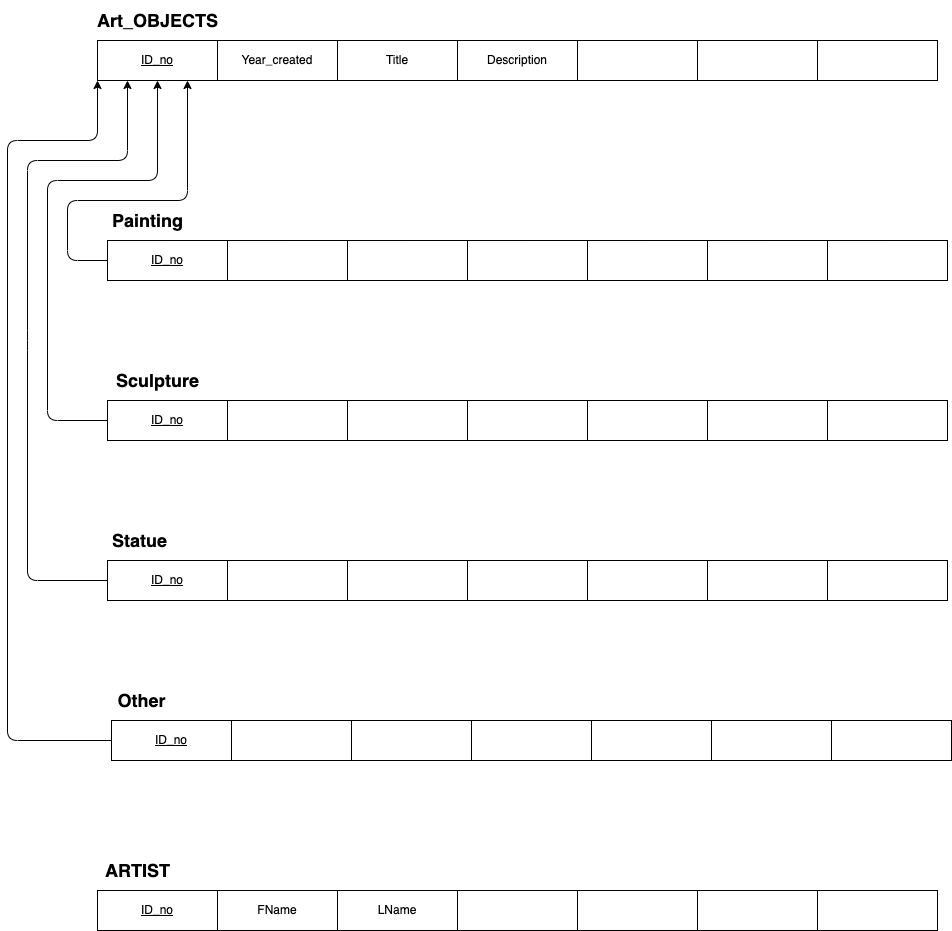

The diagram above was exported from draw.io. Its source (the exported page's mxGraphModel, read from the mxfile embedded in the PNG):
<mxGraphModel dx="1815" dy="2267" grid="1" gridSize="10" guides="1" tooltips="1" connect="1" arrows="1" fold="1" page="1" pageScale="1" pageWidth="850" pageHeight="1100" math="0" shadow="0">
  <root>
    <mxCell id="0" />
    <mxCell id="1" parent="0" />
    <mxCell id="17" value="" style="group" vertex="1" connectable="0" parent="1">
      <mxGeometry width="850" height="80" as="geometry" />
    </mxCell>
    <mxCell id="9" value="&lt;u&gt;ID_no&lt;/u&gt;" style="rounded=0;whiteSpace=wrap;html=1;" vertex="1" parent="17">
      <mxGeometry x="10" y="40" width="120" height="40" as="geometry" />
    </mxCell>
    <mxCell id="10" value="Painting" style="text;strokeColor=none;fillColor=none;html=1;fontSize=18;fontStyle=1;verticalAlign=middle;align=center;" vertex="1" parent="17">
      <mxGeometry width="100" height="40" as="geometry" />
    </mxCell>
    <mxCell id="11" value="" style="rounded=0;whiteSpace=wrap;html=1;" vertex="1" parent="17">
      <mxGeometry x="130" y="40" width="120" height="40" as="geometry" />
    </mxCell>
    <mxCell id="12" value="" style="rounded=0;whiteSpace=wrap;html=1;" vertex="1" parent="17">
      <mxGeometry x="250" y="40" width="120" height="40" as="geometry" />
    </mxCell>
    <mxCell id="13" value="" style="rounded=0;whiteSpace=wrap;html=1;" vertex="1" parent="17">
      <mxGeometry x="370" y="40" width="120" height="40" as="geometry" />
    </mxCell>
    <mxCell id="14" value="" style="rounded=0;whiteSpace=wrap;html=1;" vertex="1" parent="17">
      <mxGeometry x="610" y="40" width="120" height="40" as="geometry" />
    </mxCell>
    <mxCell id="15" value="" style="rounded=0;whiteSpace=wrap;html=1;" vertex="1" parent="17">
      <mxGeometry x="490" y="40" width="120" height="40" as="geometry" />
    </mxCell>
    <mxCell id="16" value="" style="rounded=0;whiteSpace=wrap;html=1;" vertex="1" parent="17">
      <mxGeometry x="730" y="40" width="120" height="40" as="geometry" />
    </mxCell>
    <mxCell id="19" value="" style="group" vertex="1" connectable="0" parent="1">
      <mxGeometry y="160" width="850" height="80" as="geometry" />
    </mxCell>
    <mxCell id="20" value="&lt;u&gt;ID_no&lt;/u&gt;" style="rounded=0;whiteSpace=wrap;html=1;" vertex="1" parent="19">
      <mxGeometry x="10" y="40" width="120" height="40" as="geometry" />
    </mxCell>
    <mxCell id="21" value="Sculpture" style="text;strokeColor=none;fillColor=none;html=1;fontSize=18;fontStyle=1;verticalAlign=middle;align=center;" vertex="1" parent="19">
      <mxGeometry x="10" width="100" height="40" as="geometry" />
    </mxCell>
    <mxCell id="22" value="" style="rounded=0;whiteSpace=wrap;html=1;" vertex="1" parent="19">
      <mxGeometry x="130" y="40" width="120" height="40" as="geometry" />
    </mxCell>
    <mxCell id="23" value="" style="rounded=0;whiteSpace=wrap;html=1;" vertex="1" parent="19">
      <mxGeometry x="250" y="40" width="120" height="40" as="geometry" />
    </mxCell>
    <mxCell id="24" value="" style="rounded=0;whiteSpace=wrap;html=1;" vertex="1" parent="19">
      <mxGeometry x="370" y="40" width="120" height="40" as="geometry" />
    </mxCell>
    <mxCell id="25" value="" style="rounded=0;whiteSpace=wrap;html=1;" vertex="1" parent="19">
      <mxGeometry x="610" y="40" width="120" height="40" as="geometry" />
    </mxCell>
    <mxCell id="26" value="" style="rounded=0;whiteSpace=wrap;html=1;" vertex="1" parent="19">
      <mxGeometry x="490" y="40" width="120" height="40" as="geometry" />
    </mxCell>
    <mxCell id="27" value="" style="rounded=0;whiteSpace=wrap;html=1;" vertex="1" parent="19">
      <mxGeometry x="730" y="40" width="120" height="40" as="geometry" />
    </mxCell>
    <mxCell id="28" value="" style="group" vertex="1" connectable="0" parent="1">
      <mxGeometry x="4" y="480" width="850" height="80" as="geometry" />
    </mxCell>
    <mxCell id="29" value="&lt;u&gt;ID_no&lt;/u&gt;" style="rounded=0;whiteSpace=wrap;html=1;" vertex="1" parent="28">
      <mxGeometry x="10" y="40" width="120" height="40" as="geometry" />
    </mxCell>
    <mxCell id="30" value="Other" style="text;strokeColor=none;fillColor=none;html=1;fontSize=18;fontStyle=1;verticalAlign=middle;align=center;" vertex="1" parent="28">
      <mxGeometry x="-10" width="100" height="40" as="geometry" />
    </mxCell>
    <mxCell id="31" value="" style="rounded=0;whiteSpace=wrap;html=1;" vertex="1" parent="28">
      <mxGeometry x="130" y="40" width="120" height="40" as="geometry" />
    </mxCell>
    <mxCell id="32" value="" style="rounded=0;whiteSpace=wrap;html=1;" vertex="1" parent="28">
      <mxGeometry x="250" y="40" width="120" height="40" as="geometry" />
    </mxCell>
    <mxCell id="33" value="" style="rounded=0;whiteSpace=wrap;html=1;" vertex="1" parent="28">
      <mxGeometry x="370" y="40" width="120" height="40" as="geometry" />
    </mxCell>
    <mxCell id="34" value="" style="rounded=0;whiteSpace=wrap;html=1;" vertex="1" parent="28">
      <mxGeometry x="610" y="40" width="120" height="40" as="geometry" />
    </mxCell>
    <mxCell id="35" value="" style="rounded=0;whiteSpace=wrap;html=1;" vertex="1" parent="28">
      <mxGeometry x="490" y="40" width="120" height="40" as="geometry" />
    </mxCell>
    <mxCell id="36" value="" style="rounded=0;whiteSpace=wrap;html=1;" vertex="1" parent="28">
      <mxGeometry x="730" y="40" width="120" height="40" as="geometry" />
    </mxCell>
    <mxCell id="38" value="" style="group" vertex="1" connectable="0" parent="1">
      <mxGeometry y="320" width="850" height="80" as="geometry" />
    </mxCell>
    <mxCell id="39" value="&lt;u&gt;ID_no&lt;/u&gt;" style="rounded=0;whiteSpace=wrap;html=1;" vertex="1" parent="38">
      <mxGeometry x="10" y="40" width="120" height="40" as="geometry" />
    </mxCell>
    <mxCell id="40" value="Statue" style="text;strokeColor=none;fillColor=none;html=1;fontSize=18;fontStyle=1;verticalAlign=middle;align=center;" vertex="1" parent="38">
      <mxGeometry x="-8" width="100" height="40" as="geometry" />
    </mxCell>
    <mxCell id="41" value="" style="rounded=0;whiteSpace=wrap;html=1;" vertex="1" parent="38">
      <mxGeometry x="130" y="40" width="120" height="40" as="geometry" />
    </mxCell>
    <mxCell id="42" value="" style="rounded=0;whiteSpace=wrap;html=1;" vertex="1" parent="38">
      <mxGeometry x="250" y="40" width="120" height="40" as="geometry" />
    </mxCell>
    <mxCell id="43" value="" style="rounded=0;whiteSpace=wrap;html=1;" vertex="1" parent="38">
      <mxGeometry x="370" y="40" width="120" height="40" as="geometry" />
    </mxCell>
    <mxCell id="44" value="" style="rounded=0;whiteSpace=wrap;html=1;" vertex="1" parent="38">
      <mxGeometry x="610" y="40" width="120" height="40" as="geometry" />
    </mxCell>
    <mxCell id="45" value="" style="rounded=0;whiteSpace=wrap;html=1;" vertex="1" parent="38">
      <mxGeometry x="490" y="40" width="120" height="40" as="geometry" />
    </mxCell>
    <mxCell id="46" value="" style="rounded=0;whiteSpace=wrap;html=1;" vertex="1" parent="38">
      <mxGeometry x="730" y="40" width="120" height="40" as="geometry" />
    </mxCell>
    <mxCell id="57" value="" style="group" vertex="1" connectable="0" parent="1">
      <mxGeometry x="-10" y="-200" width="850" height="80" as="geometry" />
    </mxCell>
    <mxCell id="58" value="&lt;u&gt;ID_no&lt;/u&gt;" style="rounded=0;whiteSpace=wrap;html=1;" vertex="1" parent="57">
      <mxGeometry x="10" y="40" width="120" height="40" as="geometry" />
    </mxCell>
    <mxCell id="59" value="Art_OBJECTS" style="text;strokeColor=none;fillColor=none;html=1;fontSize=18;fontStyle=1;verticalAlign=middle;align=center;" vertex="1" parent="57">
      <mxGeometry x="20" width="100" height="40" as="geometry" />
    </mxCell>
    <mxCell id="60" value="Year_created" style="rounded=0;whiteSpace=wrap;html=1;" vertex="1" parent="57">
      <mxGeometry x="130" y="40" width="120" height="40" as="geometry" />
    </mxCell>
    <mxCell id="61" value="Title" style="rounded=0;whiteSpace=wrap;html=1;" vertex="1" parent="57">
      <mxGeometry x="250" y="40" width="120" height="40" as="geometry" />
    </mxCell>
    <mxCell id="62" value="Description" style="rounded=0;whiteSpace=wrap;html=1;" vertex="1" parent="57">
      <mxGeometry x="370" y="40" width="120" height="40" as="geometry" />
    </mxCell>
    <mxCell id="63" value="" style="rounded=0;whiteSpace=wrap;html=1;" vertex="1" parent="57">
      <mxGeometry x="610" y="40" width="120" height="40" as="geometry" />
    </mxCell>
    <mxCell id="64" value="" style="rounded=0;whiteSpace=wrap;html=1;" vertex="1" parent="57">
      <mxGeometry x="490" y="40" width="120" height="40" as="geometry" />
    </mxCell>
    <mxCell id="65" value="" style="rounded=0;whiteSpace=wrap;html=1;" vertex="1" parent="57">
      <mxGeometry x="730" y="40" width="120" height="40" as="geometry" />
    </mxCell>
    <mxCell id="67" style="edgeStyle=none;html=1;exitX=0;exitY=0.5;exitDx=0;exitDy=0;fontSize=18;entryX=0.75;entryY=1;entryDx=0;entryDy=0;" edge="1" parent="1" source="9" target="58">
      <mxGeometry relative="1" as="geometry">
        <mxPoint x="-100" y="59.85714285714289" as="targetPoint" />
        <Array as="points">
          <mxPoint x="-30" y="60" />
          <mxPoint x="-30" />
          <mxPoint x="90" />
        </Array>
      </mxGeometry>
    </mxCell>
    <mxCell id="68" style="edgeStyle=none;html=1;exitX=0;exitY=0.5;exitDx=0;exitDy=0;fontSize=18;entryX=0.5;entryY=1;entryDx=0;entryDy=0;" edge="1" parent="1" source="20" target="58">
      <mxGeometry relative="1" as="geometry">
        <mxPoint x="-70" y="219.8571428571429" as="targetPoint" />
        <Array as="points">
          <mxPoint x="-50" y="220" />
          <mxPoint x="-50" y="-20" />
          <mxPoint x="60" y="-20" />
        </Array>
      </mxGeometry>
    </mxCell>
    <mxCell id="69" style="edgeStyle=none;html=1;exitX=0;exitY=0.5;exitDx=0;exitDy=0;entryX=0.25;entryY=1;entryDx=0;entryDy=0;fontSize=18;" edge="1" parent="1" source="39" target="58">
      <mxGeometry relative="1" as="geometry">
        <Array as="points">
          <mxPoint x="-70" y="380" />
          <mxPoint x="-70" y="140" />
          <mxPoint x="-70" y="-40" />
          <mxPoint x="30" y="-40" />
        </Array>
      </mxGeometry>
    </mxCell>
    <mxCell id="70" style="edgeStyle=none;html=1;exitX=0;exitY=0.5;exitDx=0;exitDy=0;entryX=0;entryY=1;entryDx=0;entryDy=0;fontSize=18;" edge="1" parent="1" source="29" target="58">
      <mxGeometry relative="1" as="geometry">
        <Array as="points">
          <mxPoint x="-90" y="540" />
          <mxPoint x="-90" y="-60" />
          <mxPoint y="-60" />
        </Array>
      </mxGeometry>
    </mxCell>
    <mxCell id="71" value="" style="group" vertex="1" connectable="0" parent="1">
      <mxGeometry x="-10" y="650" width="850" height="80" as="geometry" />
    </mxCell>
    <mxCell id="72" value="&lt;u&gt;ID_no&lt;/u&gt;" style="rounded=0;whiteSpace=wrap;html=1;" vertex="1" parent="71">
      <mxGeometry x="10" y="40" width="120" height="40" as="geometry" />
    </mxCell>
    <mxCell id="73" value="ARTIST" style="text;strokeColor=none;fillColor=none;html=1;fontSize=18;fontStyle=1;verticalAlign=middle;align=center;" vertex="1" parent="71">
      <mxGeometry width="100" height="40" as="geometry" />
    </mxCell>
    <mxCell id="74" value="FName" style="rounded=0;whiteSpace=wrap;html=1;" vertex="1" parent="71">
      <mxGeometry x="130" y="40" width="120" height="40" as="geometry" />
    </mxCell>
    <mxCell id="75" value="LName" style="rounded=0;whiteSpace=wrap;html=1;" vertex="1" parent="71">
      <mxGeometry x="250" y="40" width="120" height="40" as="geometry" />
    </mxCell>
    <mxCell id="76" value="" style="rounded=0;whiteSpace=wrap;html=1;" vertex="1" parent="71">
      <mxGeometry x="370" y="40" width="120" height="40" as="geometry" />
    </mxCell>
    <mxCell id="77" value="" style="rounded=0;whiteSpace=wrap;html=1;" vertex="1" parent="71">
      <mxGeometry x="610" y="40" width="120" height="40" as="geometry" />
    </mxCell>
    <mxCell id="78" value="" style="rounded=0;whiteSpace=wrap;html=1;" vertex="1" parent="71">
      <mxGeometry x="490" y="40" width="120" height="40" as="geometry" />
    </mxCell>
    <mxCell id="79" value="" style="rounded=0;whiteSpace=wrap;html=1;" vertex="1" parent="71">
      <mxGeometry x="730" y="40" width="120" height="40" as="geometry" />
    </mxCell>
  </root>
</mxGraphModel>